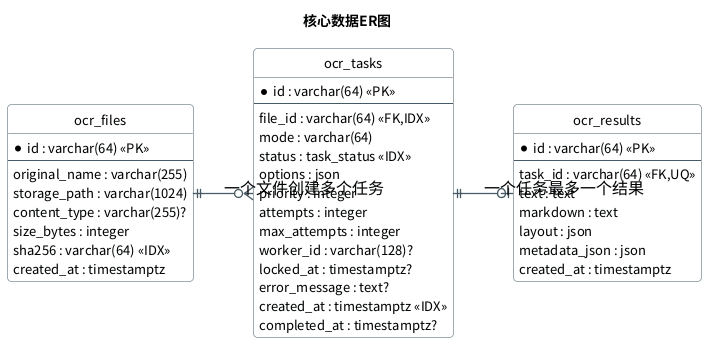

The diagram above was rendered by PlantUML. Its source (embedded in the PNG):
@startuml

skinparam backgroundColor white
skinparam defaultFontName Noto Sans CJK SC
skinparam defaultFontSize 16
skinparam shadowing false
skinparam roundcorner 8
skinparam ArrowColor #455A64
skinparam ArrowThickness 1.3
skinparam packageBorderColor #78909C
skinparam packageBackgroundColor #F8FAFB
skinparam componentBorderColor #455A64
skinparam componentBackgroundColor #EDF6F8
skinparam databaseBorderColor #455A64
skinparam databaseBackgroundColor #FFF8E6
skinparam actorBorderColor #455A64
skinparam actorBackgroundColor #E8F5E9
skinparam sequenceParticipantBorderColor #455A64
skinparam sequenceParticipantBackgroundColor #EDF6F8
skinparam sequenceLifeLineBorderColor #78909C
skinparam sequenceGroupBorderColor #90A4AE
skinparam sequenceGroupBackgroundColor #FAFCFD
skinparam activityBorderColor #455A64
skinparam activityBackgroundColor #EDF6F8
skinparam stateBorderColor #455A64
skinparam stateBackgroundColor #EDF6F8
skinparam classBorderColor #455A64
skinparam classBackgroundColor #F8FAFB
skinparam classAttributeFontSize 13
skinparam classMethodFontSize 13
skinparam linetype ortho

title 核心数据ER图

left to right direction
hide circle
entity "ocr_files" as files {
  * id : varchar(64) <<PK>>
  --
  original_name : varchar(255)
  storage_path : varchar(1024)
  content_type : varchar(255)?
  size_bytes : integer
  sha256 : varchar(64) <<IDX>>
  created_at : timestamptz
}
entity "ocr_tasks" as tasks {
  * id : varchar(64) <<PK>>
  --
  file_id : varchar(64) <<FK,IDX>>
  mode : varchar(64)
  status : task_status <<IDX>>
  options : json
  priority : integer
  attempts : integer
  max_attempts : integer
  worker_id : varchar(128)?
  locked_at : timestamptz?
  error_message : text?
  created_at : timestamptz <<IDX>>
  completed_at : timestamptz?
}
entity "ocr_results" as results {
  * id : varchar(64) <<PK>>
  --
  task_id : varchar(64) <<FK,UQ>>
  text : text
  markdown : text
  layout : json
  metadata_json : json
  created_at : timestamptz
}
files ||--o{ tasks : 一个文件创建多个任务
tasks ||--o| results : 一个任务最多一个结果

@enduml